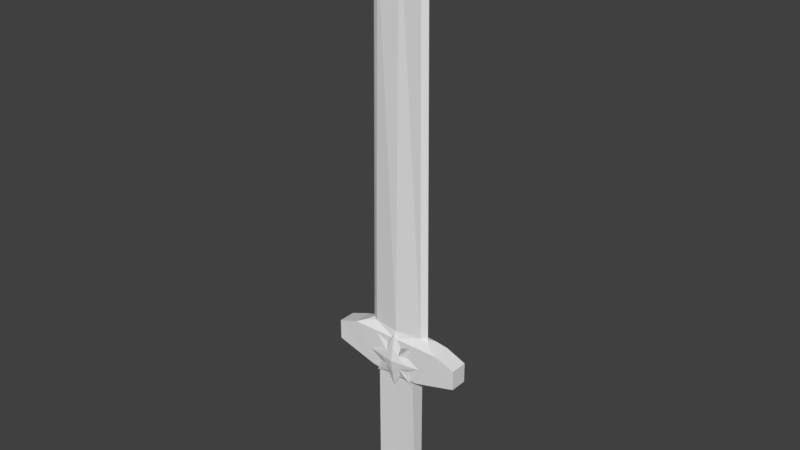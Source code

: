 # Source: Sword.blend  (saved by Blender 2.79.0; exported with 4.5.12 LTS)
import bpy
from mathutils import Matrix  # noqa: F401  (used for matrix-valued properties, if any)

bpy.ops.wm.read_factory_settings(use_empty=True)
scene = bpy.context.scene
scene.name = 'Scene'

# ---- collections
col_collection_1 = bpy.data.collections.new('Collection 1'); scene.collection.children.link(col_collection_1)

# ---- world
world_world = bpy.data.worlds.new('World'); scene.world = world_world
world_world.color = (0.05088, 0.05088, 0.05088)
world_world.use_sun_shadow = False
world_world.sun_shadow_jitter_overblur = 0.0
world_world.cycles.sampling_method = 'MANUAL'

# ---- meshes
me_cube_001 = bpy.data.meshes.new('Cube.001')
me_cube_001.from_pydata([(-4.641e-10, 0.05071, -1.498), (-4.641e-10, -0.05071, -1.498), (-0.4131, 0.06824, -1.571), (-0.4131, -0.06584, -1.571), (0.0, 0.06824, -1.571), (0.4131, -0.06584, -1.571), (0.4131, 0.06824, -1.571), (0.0, -0.06584, -1.571), (-0.2271, 0.06944, -1.959), (-0.2271, -0.06464, -1.959), (0.0, 0.06944, -1.964), (0.2271, -0.06584, -1.958), (0.2271, 0.06824, -1.958), (0.0, -0.06464, -1.964), (-0.5962, 0.06184, -1.645), (-0.5962, -0.06184, -1.645), (0.5962, -0.06184, -1.645), (0.5962, 0.06184, -1.645), (-0.5962, 0.06184, -1.842), (-0.5962, -0.06184, -1.842), (0.5962, -0.06184, -1.842), (0.5962, 0.06184, -1.842), (-0.1768, 0.05451, -1.993), (-0.1768, -0.04989, -1.993), (6.098e-06, 0.05451, -1.997), (0.1768, -0.05082, -1.993), (0.1768, 0.05358, -1.993), (6.098e-06, -0.04989, -1.997), (4.648e-05, -0.03611, -2.922), (-0.1895, 0.04057, -2.989), (-0.1895, -0.03611, -2.989), (4.648e-05, 0.04057, -2.922), (0.1895, -0.0368, -2.989), (0.1895, 0.03988, -2.989), (-0.2822, 0.0, -1.498), (0.2822, 0.0, -1.498), (-0.4131, 0.001202, -1.571), (0.4131, 0.001202, -1.571), (-0.2271, 0.002399, -1.959), (0.2271, 0.001202, -1.958), (-0.5962, 0.0, -1.645), (0.5962, 0.0, -1.645), (-0.5962, 0.0, -1.842), (0.5962, 0.0, -1.842), (-0.1768, 0.002311, -1.993), (0.1768, 0.001379, -1.993), (-0.1895, 0.002228, -2.989), (0.1895, 0.001544, -2.989), (-0.2248, 0.002274, -3.081), (-0.2308, -0.02576, -1.498), (-0.2822, 0.0, -1.498), (-0.3255, -0.03902, -1.522), (-0.2822, 0.0, -1.498), (-0.2308, 0.02576, -1.498), (-0.3254, 0.03976, -1.522), (0.2822, -7.451e-09, -1.498), (0.2308, -0.02576, -1.498), (0.3255, -0.03902, -1.522), (0.2308, 0.02576, -1.498), (0.2822, 5.588e-09, -1.498), (0.3254, 0.03976, -1.522), (-0.2248, -0.04322, -3.081), (4.429e-05, 0.04777, -2.981), (-0.2248, 0.04777, -3.081), (0.2249, 0.001461, -3.081), (0.2249, 0.04696, -3.081), (4.429e-05, -0.04322, -2.981), (0.2249, -0.04403, -3.081), (7.059e-05, 0.04777, -3.352), (0.2249, 0.001461, -3.254), (0.2249, -0.04403, -3.254), (7.059e-05, -0.04322, -3.352), (-0.2248, 0.002274, -3.254), (-0.2248, -0.04322, -3.254), (-0.2248, 0.04777, -3.254), (0.2249, 0.04696, -3.254), (7.059e-05, 0.002274, -3.352), (-0.1415, 0.07061, -1.899), (-0.01125, 0.07218, -1.561), (0.0639, 0.07061, -1.945), (0.01693, 0.07061, -1.957), (-0.08264, 0.07061, -1.957), (0.05901, 0.07061, -1.572), (0.1296, 0.07061, -1.651), (0.1547, 0.07061, -1.698), (-0.0524, 0.07061, -1.881), (0.02532, 0.07061, -1.827), (0.05365, 0.07061, -1.75), (0.03259, 0.07061, -1.65), (0.1076, 0.07061, -1.903), (0.1407, 0.07061, -1.858), (0.1546, 0.07061, -1.82), (0.1595, 0.07061, -1.762), (0.05423, 0.08113, -1.931), (0.1063, 0.08113, -1.865), (0.1347, 0.08113, -1.788), (0.1392, 0.08113, -1.7), (0.01241, 0.08113, -1.911), (0.06923, 0.0862, -1.848), (0.09756, 0.0862, -1.771), (0.0974, 0.08113, -1.68), (-0.1753, -0.06928, -1.991), (0.1753, -0.06928, -1.991), (-0.1753, -0.06928, -1.594), (0.1753, -0.06928, -1.594), (-0.1349, -0.06928, -1.716), (-0.2472, -0.06928, -1.792), (-0.1349, -0.06928, -1.869), (0.1349, -0.06928, -1.869), (0.2472, -0.06928, -1.792), (0.1349, -0.06928, -1.716), (-0.06743, -0.06928, -1.945), (-1.94e-10, -0.06928, -2.072), (0.06743, -0.06928, -1.945), (0.06743, -0.06928, -1.64), (-1.94e-10, -0.06928, -1.513), (-0.06743, -0.06928, -1.64), (0.06098, -0.0873, -1.862), (-1.94e-10, -0.0873, -1.932), (-0.06098, -0.0873, -1.862), (0.1236, -0.0873, -1.792), (-1.94e-10, -0.1033, -1.792), (-0.1236, -0.0873, -1.792), (0.06098, -0.0873, -1.723), (-1.94e-10, -0.0873, -1.653), (-0.06098, -0.0873, -1.723)], [(101, 119)], [(0, 58, 60, 6, 4), (1, 49, 51, 3, 7), (57, 56, 1, 7, 5), (54, 53, 0, 4, 2), (34, 52, 54, 2, 36), (35, 55, 57, 5, 37), (51, 50, 34, 36, 3), (5, 11, 20, 16), (2, 8, 18, 14), (7, 3, 9, 13), (4, 6, 12, 10), (5, 7, 13, 11), (2, 4, 10, 8), (41, 16, 20, 43), (40, 14, 18, 42), (37, 5, 16, 41), (36, 2, 14, 40), (39, 12, 21, 43), (38, 9, 19, 42), (12, 6, 17, 21), (9, 3, 15, 19), (13, 9, 23, 27), (38, 8, 22, 44), (39, 11, 25, 45), (10, 12, 26, 24), (8, 10, 24, 22), (11, 13, 27, 25), (22, 24, 31, 29), (25, 27, 28, 32), (24, 26, 33, 31), (45, 25, 32, 47), (44, 22, 29, 46), (27, 23, 30, 28), (23, 44, 46, 30), (26, 45, 47, 33), (12, 39, 45, 26), (9, 38, 44, 23), (8, 38, 42, 18), (11, 39, 43, 20), (3, 36, 40, 15), (6, 37, 41, 17), (15, 40, 42, 19), (17, 41, 43, 21), (60, 59, 35, 37, 6), (49, 50, 51), (52, 53, 54), (55, 56, 57), (58, 59, 60), (28, 30, 61, 66), (30, 46, 48, 61), (46, 29, 63, 48), (33, 47, 64, 65), (31, 33, 65, 62), (29, 31, 62, 63), (47, 32, 67, 64), (32, 28, 66, 67), (62, 65, 75, 68), (63, 62, 68, 74), (64, 67, 70, 69), (67, 66, 71, 70), (76, 69, 70, 71), (72, 76, 71, 73), (74, 68, 76, 72), (68, 75, 69, 76), (65, 64, 69, 75), (48, 63, 74, 72), (61, 48, 72, 73), (66, 61, 73, 71), (100, 88, 78, 82), (92, 96, 83, 84), (96, 100, 82, 83), (80, 81, 97, 93), (93, 97, 98, 94), (94, 98, 99, 95), (95, 99, 100, 96), (79, 80, 93, 89), (89, 93, 94, 90), (90, 94, 95, 91), (91, 95, 96, 92), (81, 77, 85, 97), (97, 85, 86, 98), (98, 86, 87, 99), (99, 87, 88, 100), (123, 110, 104, 114), (113, 102, 108, 117), (117, 108, 109, 120), (120, 109, 110, 123), (106, 122, 125, 105), (122, 121, 124, 125), (121, 120, 123, 124), (107, 119, 122, 106), (119, 118, 121, 122), (118, 117, 120, 121), (101, 111, 119, 107), (111, 112, 118, 119), (112, 113, 117, 118), (105, 125, 116, 103), (125, 124, 115, 116), (124, 123, 114, 115), (113, 102, 117), (114, 104, 123), (116, 103, 125)])
me_cube_001.use_remesh_preserve_volume = False
me_cube_001.use_remesh_preserve_attributes = False
me_cube_001.use_mirror_vertex_groups = False
me_cube_001.update()
me_cube_003 = bpy.data.meshes.new('Cube.003')
me_cube_003.from_pydata([(-4.641e-10, 0.05071, -1.498), (-4.641e-10, -0.05071, -1.498), (-0.2822, 0.0, -1.498), (-0.2484, 0.0, 2.082), (0.2822, 0.0, -1.498), (0.2484, 0.0, 2.082), (-4.641e-10, 0.0, 2.493), (-0.2308, -0.02576, -1.498), (-0.2822, 0.0, -1.498), (-0.1971, -0.0181, 2.068), (-0.2484, -1.863e-09, 2.082), (-0.2822, 0.0, -1.498), (-0.2308, 0.02576, -1.498), (-0.1971, 0.0181, 2.068), (-0.2484, 1.863e-09, 2.082), (0.2822, -7.451e-09, -1.498), (0.2308, -0.02576, -1.498), (0.1971, -0.0181, 2.068), (0.2484, -5.588e-09, 2.082), (0.2308, 0.02576, -1.498), (0.2822, 5.588e-09, -1.498), (0.2484, 5.588e-09, 2.082), (0.1971, 0.0181, 2.068), (-4.641e-10, 0.01799, 2.394), (-4.641e-10, 3.725e-09, 2.493), (-4.641e-10, -0.01799, 2.394), (-4.641e-10, -3.725e-09, 2.493)], [], [(24, 14, 3, 6), (5, 6, 26, 18), (12, 13, 23, 0), (20, 21, 5, 4), (21, 24, 6, 5), (4, 5, 18, 15), (2, 3, 14, 11), (6, 3, 10, 26), (0, 23, 22, 19), (16, 17, 25, 1), (1, 25, 9, 7), (7, 9, 10, 8), (13, 12, 11, 14), (24, 21, 22, 23), (21, 20, 19, 22), (17, 16, 15, 18), (26, 10, 9, 25), (14, 24, 23, 13), (18, 26, 25, 17), (8, 10, 3, 2)])
me_cube_003.use_remesh_preserve_volume = False
me_cube_003.use_remesh_preserve_attributes = False
me_cube_003.use_mirror_vertex_groups = False
me_cube_003.update()

# ---- objects
ob_sword = bpy.data.objects.new('Sword', me_cube_001)
ob_blade = bpy.data.objects.new('Blade', me_cube_003)

# ---- transforms, parenting, visibility, modifiers, constraints
ob_sword.location = (0.0, 0.0, 2.711)
ob_sword.scale = (0.8189, 1.0, 0.7233)
ob_sword.lineart.crease_threshold = 0.0
ob_blade.parent = ob_sword
ob_blade.matrix_parent_inverse = Matrix(((1.221, 0.0, 0.0, -0.0), (0.0, 1.0, 0.0, -0.0), (0.0, 0.0, 1.382, -3.748), (0.0, 0.0, 0.0, 1.0)))
ob_blade.location = (0.0, 0.0, 2.711)
ob_blade.scale = (0.8189, 1.0, 0.7233)
ob_blade.lineart.crease_threshold = 0.0

# ---- collection membership
col_collection_1.objects.link(ob_sword)
col_collection_1.objects.link(ob_blade)

# ---- scene / render settings (as saved in the file)
scene.frame_start = 1; scene.frame_end = 250; scene.frame_set(1)
scene.render.engine = 'BLENDER_EEVEE_NEXT'
scene.render.resolution_percentage = 50
scene.render.dither_intensity = 0.0
scene.cycles.use_denoising = False
scene.cycles.samples = 128
scene.cycles.sampling_pattern = 'TABULATED_SOBOL'
scene.cycles.use_adaptive_sampling = False
scene.cycles.use_light_tree = False
scene.cycles.blur_glossy = 0.0
scene.cycles.sample_clamp_indirect = 0.0
scene.view_settings.view_transform = 'Standard'
bpy.context.view_layer.update()

# ---- added for rendering (the .blend has no active camera and no usable light): camera, sun
cam_auto = bpy.data.cameras.new('AutoCamera')
cam_auto.lens = 50.0
cam_auto.sensor_width = 36.0
cam_auto.clip_end = 1000.0
ob_auto_camera = bpy.data.objects.new('AutoCamera', cam_auto)
scene.collection.objects.link(ob_auto_camera)
ob_auto_camera.location = (4.01878, -4.83111, 5.61544)
ob_auto_camera.rotation_euler = (1.09748, -7.21219e-08, 0.694738)
scene.camera = ob_auto_camera
light_auto_sun = bpy.data.lights.new('AutoSun', 'SUN')
light_auto_sun.energy = 3.0
light_auto_sun.angle = 0.0523599
ob_auto_sun = bpy.data.objects.new('AutoSun', light_auto_sun)
scene.collection.objects.link(ob_auto_sun)
ob_auto_sun.rotation_euler = (0.872665, 0.174533, 0.523599)
bpy.context.view_layer.update()

